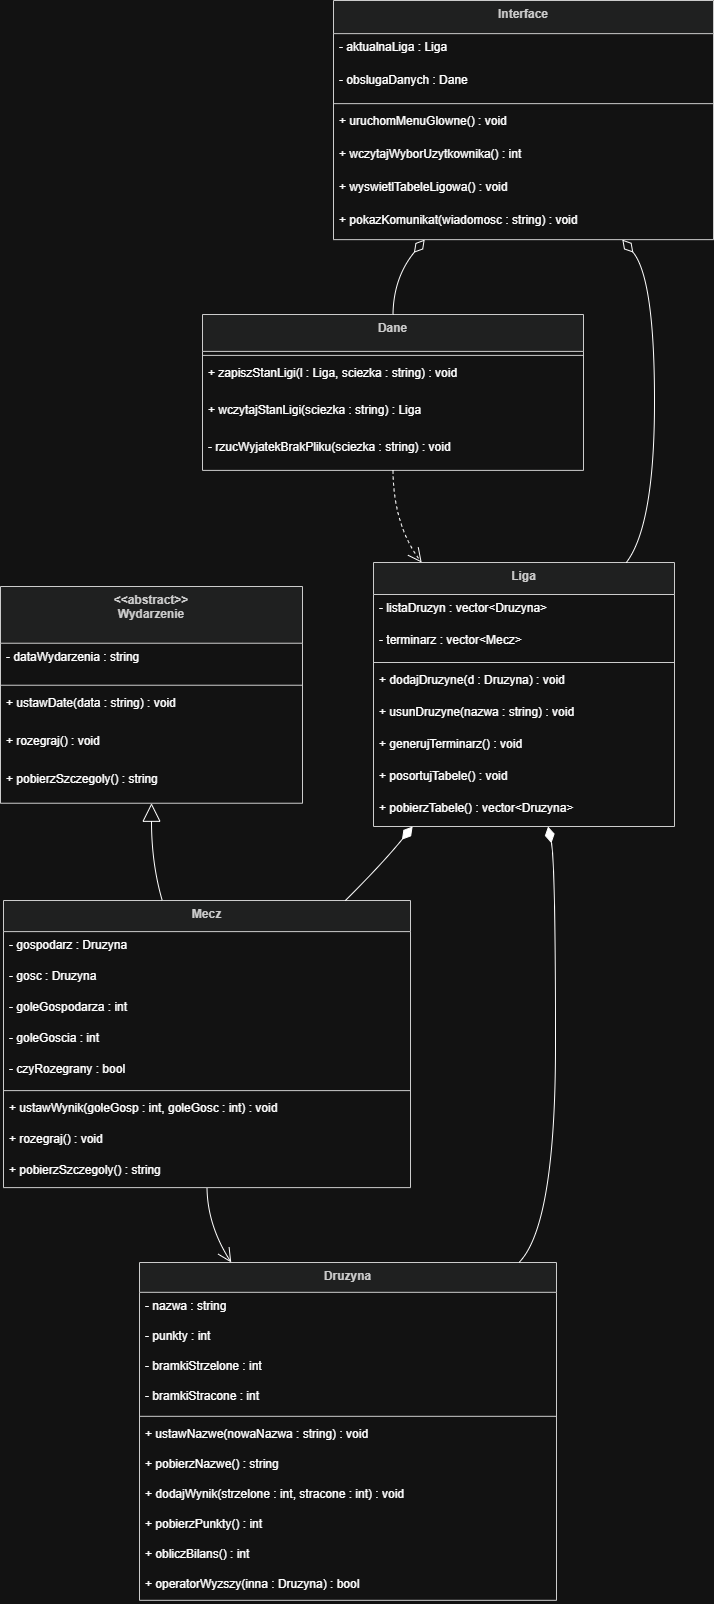

The diagram above was exported from draw.io. Its source (the exported page's mxGraphModel, read from the mxfile embedded in the PNG):
<mxGraphModel dx="861" dy="689" grid="1" gridSize="10" guides="1" tooltips="1" connect="1" arrows="1" fold="1" page="1" pageScale="1" pageWidth="827" pageHeight="1169" math="0" shadow="0">
  <root>
    <mxCell id="0" />
    <mxCell id="1" parent="0" />
    <mxCell id="0oDO7PMeBikyeljvW5pF-1" parent="1" style="swimlane;fontStyle=1;align=center;verticalAlign=top;childLayout=stackLayout;horizontal=1;startSize=56.727272727272734;horizontalStack=0;resizeParent=1;resizeParentMax=0;resizeLast=0;collapsible=0;marginBottom=0;fillColor=light-dark(#eeeeee,#1f2020);strokeColor=light-dark(#999999,#cccccc);fontColor=light-dark(#333333,#cccccc);" value="&lt;&lt;abstract&gt;&gt;&#10;Wydarzenie" vertex="1">
      <mxGeometry height="216.72727272727275" width="302" x="20" y="606" as="geometry" />
    </mxCell>
    <mxCell id="0oDO7PMeBikyeljvW5pF-2" parent="0oDO7PMeBikyeljvW5pF-1" style="text;strokeColor=none;fillColor=none;align=left;verticalAlign=top;spacingLeft=4;spacingRight=4;overflow=hidden;rotatable=0;points=[[0,0.5],[1,0.5]];portConstraint=eastwest;" value="- dataWydarzenia : string" vertex="1">
      <mxGeometry height="38" width="302" y="56.727272727272734" as="geometry" />
    </mxCell>
    <mxCell id="0oDO7PMeBikyeljvW5pF-3" parent="0oDO7PMeBikyeljvW5pF-1" style="line;strokeWidth=1;fillColor=none;align=left;verticalAlign=middle;spacingTop=-1;spacingLeft=3;spacingRight=3;rotatable=0;labelPosition=right;points=[];portConstraint=eastwest;strokeColor=inherit;" vertex="1">
      <mxGeometry height="8" width="302" y="94.72727272727273" as="geometry" />
    </mxCell>
    <mxCell id="0oDO7PMeBikyeljvW5pF-4" parent="0oDO7PMeBikyeljvW5pF-1" style="text;strokeColor=none;fillColor=none;align=left;verticalAlign=top;spacingLeft=4;spacingRight=4;overflow=hidden;rotatable=0;points=[[0,0.5],[1,0.5]];portConstraint=eastwest;" value="+ ustawDate(data : string) : void" vertex="1">
      <mxGeometry height="38" width="302" y="102.72727272727273" as="geometry" />
    </mxCell>
    <mxCell id="0oDO7PMeBikyeljvW5pF-5" parent="0oDO7PMeBikyeljvW5pF-1" style="text;strokeColor=none;fillColor=none;align=left;verticalAlign=top;spacingLeft=4;spacingRight=4;overflow=hidden;rotatable=0;points=[[0,0.5],[1,0.5]];portConstraint=eastwest;" value="+ rozegraj() : void" vertex="1">
      <mxGeometry height="38" width="302" y="140.72727272727275" as="geometry" />
    </mxCell>
    <mxCell id="0oDO7PMeBikyeljvW5pF-6" parent="0oDO7PMeBikyeljvW5pF-1" style="text;strokeColor=none;fillColor=none;align=left;verticalAlign=top;spacingLeft=4;spacingRight=4;overflow=hidden;rotatable=0;points=[[0,0.5],[1,0.5]];portConstraint=eastwest;" value="+ pobierzSzczegoly() : string" vertex="1">
      <mxGeometry height="38" width="302" y="178.72727272727275" as="geometry" />
    </mxCell>
    <mxCell id="0oDO7PMeBikyeljvW5pF-7" parent="1" style="swimlane;fontStyle=1;align=center;verticalAlign=top;childLayout=stackLayout;horizontal=1;startSize=31.11111111111111;horizontalStack=0;resizeParent=1;resizeParentMax=0;resizeLast=0;collapsible=0;marginBottom=0;fillColor=light-dark(#eeeeee,#1f2020);strokeColor=light-dark(#999999,#cccccc);fontColor=light-dark(#333333,#cccccc);" value="Mecz" vertex="1">
      <mxGeometry height="287.1111111111111" width="407" x="23" y="920" as="geometry" />
    </mxCell>
    <mxCell id="0oDO7PMeBikyeljvW5pF-8" parent="0oDO7PMeBikyeljvW5pF-7" style="text;strokeColor=none;fillColor=none;align=left;verticalAlign=top;spacingLeft=4;spacingRight=4;overflow=hidden;rotatable=0;points=[[0,0.5],[1,0.5]];portConstraint=eastwest;" value="- gospodarz : Druzyna" vertex="1">
      <mxGeometry height="31" width="407" y="31.11111111111111" as="geometry" />
    </mxCell>
    <mxCell id="0oDO7PMeBikyeljvW5pF-9" parent="0oDO7PMeBikyeljvW5pF-7" style="text;strokeColor=none;fillColor=none;align=left;verticalAlign=top;spacingLeft=4;spacingRight=4;overflow=hidden;rotatable=0;points=[[0,0.5],[1,0.5]];portConstraint=eastwest;" value="- gosc : Druzyna" vertex="1">
      <mxGeometry height="31" width="407" y="62.111111111111114" as="geometry" />
    </mxCell>
    <mxCell id="0oDO7PMeBikyeljvW5pF-10" parent="0oDO7PMeBikyeljvW5pF-7" style="text;strokeColor=none;fillColor=none;align=left;verticalAlign=top;spacingLeft=4;spacingRight=4;overflow=hidden;rotatable=0;points=[[0,0.5],[1,0.5]];portConstraint=eastwest;" value="- goleGospodarza : int" vertex="1">
      <mxGeometry height="31" width="407" y="93.11111111111111" as="geometry" />
    </mxCell>
    <mxCell id="0oDO7PMeBikyeljvW5pF-11" parent="0oDO7PMeBikyeljvW5pF-7" style="text;strokeColor=none;fillColor=none;align=left;verticalAlign=top;spacingLeft=4;spacingRight=4;overflow=hidden;rotatable=0;points=[[0,0.5],[1,0.5]];portConstraint=eastwest;" value="- goleGoscia : int" vertex="1">
      <mxGeometry height="31" width="407" y="124.11111111111111" as="geometry" />
    </mxCell>
    <mxCell id="0oDO7PMeBikyeljvW5pF-12" parent="0oDO7PMeBikyeljvW5pF-7" style="text;strokeColor=none;fillColor=none;align=left;verticalAlign=top;spacingLeft=4;spacingRight=4;overflow=hidden;rotatable=0;points=[[0,0.5],[1,0.5]];portConstraint=eastwest;" value="- czyRozegrany : bool" vertex="1">
      <mxGeometry height="31" width="407" y="155.11111111111111" as="geometry" />
    </mxCell>
    <mxCell id="0oDO7PMeBikyeljvW5pF-13" parent="0oDO7PMeBikyeljvW5pF-7" style="line;strokeWidth=1;fillColor=none;align=left;verticalAlign=middle;spacingTop=-1;spacingLeft=3;spacingRight=3;rotatable=0;labelPosition=right;points=[];portConstraint=eastwest;strokeColor=inherit;" vertex="1">
      <mxGeometry height="8" width="407" y="186.11111111111111" as="geometry" />
    </mxCell>
    <mxCell id="0oDO7PMeBikyeljvW5pF-14" parent="0oDO7PMeBikyeljvW5pF-7" style="text;strokeColor=none;fillColor=none;align=left;verticalAlign=top;spacingLeft=4;spacingRight=4;overflow=hidden;rotatable=0;points=[[0,0.5],[1,0.5]];portConstraint=eastwest;" value="+ ustawWynik(goleGosp : int, goleGosc : int) : void" vertex="1">
      <mxGeometry height="31" width="407" y="194.11111111111111" as="geometry" />
    </mxCell>
    <mxCell id="0oDO7PMeBikyeljvW5pF-15" parent="0oDO7PMeBikyeljvW5pF-7" style="text;strokeColor=none;fillColor=none;align=left;verticalAlign=top;spacingLeft=4;spacingRight=4;overflow=hidden;rotatable=0;points=[[0,0.5],[1,0.5]];portConstraint=eastwest;" value="+ rozegraj() : void" vertex="1">
      <mxGeometry height="31" width="407" y="225.11111111111111" as="geometry" />
    </mxCell>
    <mxCell id="0oDO7PMeBikyeljvW5pF-16" parent="0oDO7PMeBikyeljvW5pF-7" style="text;strokeColor=none;fillColor=none;align=left;verticalAlign=top;spacingLeft=4;spacingRight=4;overflow=hidden;rotatable=0;points=[[0,0.5],[1,0.5]];portConstraint=eastwest;" value="+ pobierzSzczegoly() : string" vertex="1">
      <mxGeometry height="31" width="407" y="256.1111111111111" as="geometry" />
    </mxCell>
    <mxCell id="0oDO7PMeBikyeljvW5pF-17" parent="1" style="swimlane;fontStyle=1;align=center;verticalAlign=top;childLayout=stackLayout;horizontal=1;startSize=29.818181818181817;horizontalStack=0;resizeParent=1;resizeParentMax=0;resizeLast=0;collapsible=0;marginBottom=0;fillColor=light-dark(#eeeeee,#1f2020);strokeColor=light-dark(#999999,#cccccc);fontColor=light-dark(#333333,#cccccc);" value="Druzyna" vertex="1">
      <mxGeometry height="337.8181818181818" width="417" x="159" y="1282" as="geometry" />
    </mxCell>
    <mxCell id="0oDO7PMeBikyeljvW5pF-18" parent="0oDO7PMeBikyeljvW5pF-17" style="text;strokeColor=none;fillColor=none;align=left;verticalAlign=top;spacingLeft=4;spacingRight=4;overflow=hidden;rotatable=0;points=[[0,0.5],[1,0.5]];portConstraint=eastwest;" value="- nazwa : string" vertex="1">
      <mxGeometry height="30" width="417" y="29.818181818181817" as="geometry" />
    </mxCell>
    <mxCell id="0oDO7PMeBikyeljvW5pF-19" parent="0oDO7PMeBikyeljvW5pF-17" style="text;strokeColor=none;fillColor=none;align=left;verticalAlign=top;spacingLeft=4;spacingRight=4;overflow=hidden;rotatable=0;points=[[0,0.5],[1,0.5]];portConstraint=eastwest;" value="- punkty : int" vertex="1">
      <mxGeometry height="30" width="417" y="59.81818181818181" as="geometry" />
    </mxCell>
    <mxCell id="0oDO7PMeBikyeljvW5pF-20" parent="0oDO7PMeBikyeljvW5pF-17" style="text;strokeColor=none;fillColor=none;align=left;verticalAlign=top;spacingLeft=4;spacingRight=4;overflow=hidden;rotatable=0;points=[[0,0.5],[1,0.5]];portConstraint=eastwest;" value="- bramkiStrzelone : int" vertex="1">
      <mxGeometry height="30" width="417" y="89.81818181818181" as="geometry" />
    </mxCell>
    <mxCell id="0oDO7PMeBikyeljvW5pF-21" parent="0oDO7PMeBikyeljvW5pF-17" style="text;strokeColor=none;fillColor=none;align=left;verticalAlign=top;spacingLeft=4;spacingRight=4;overflow=hidden;rotatable=0;points=[[0,0.5],[1,0.5]];portConstraint=eastwest;" value="- bramkiStracone : int" vertex="1">
      <mxGeometry height="30" width="417" y="119.81818181818181" as="geometry" />
    </mxCell>
    <mxCell id="0oDO7PMeBikyeljvW5pF-22" parent="0oDO7PMeBikyeljvW5pF-17" style="line;strokeWidth=1;fillColor=none;align=left;verticalAlign=middle;spacingTop=-1;spacingLeft=3;spacingRight=3;rotatable=0;labelPosition=right;points=[];portConstraint=eastwest;strokeColor=inherit;" vertex="1">
      <mxGeometry height="8" width="417" y="149.8181818181818" as="geometry" />
    </mxCell>
    <mxCell id="0oDO7PMeBikyeljvW5pF-23" parent="0oDO7PMeBikyeljvW5pF-17" style="text;strokeColor=none;fillColor=none;align=left;verticalAlign=top;spacingLeft=4;spacingRight=4;overflow=hidden;rotatable=0;points=[[0,0.5],[1,0.5]];portConstraint=eastwest;" value="+ ustawNazwe(nowaNazwa : string) : void" vertex="1">
      <mxGeometry height="30" width="417" y="157.8181818181818" as="geometry" />
    </mxCell>
    <mxCell id="0oDO7PMeBikyeljvW5pF-24" parent="0oDO7PMeBikyeljvW5pF-17" style="text;strokeColor=none;fillColor=none;align=left;verticalAlign=top;spacingLeft=4;spacingRight=4;overflow=hidden;rotatable=0;points=[[0,0.5],[1,0.5]];portConstraint=eastwest;" value="+ pobierzNazwe() : string" vertex="1">
      <mxGeometry height="30" width="417" y="187.8181818181818" as="geometry" />
    </mxCell>
    <mxCell id="0oDO7PMeBikyeljvW5pF-25" parent="0oDO7PMeBikyeljvW5pF-17" style="text;strokeColor=none;fillColor=none;align=left;verticalAlign=top;spacingLeft=4;spacingRight=4;overflow=hidden;rotatable=0;points=[[0,0.5],[1,0.5]];portConstraint=eastwest;" value="+ dodajWynik(strzelone : int, stracone : int) : void" vertex="1">
      <mxGeometry height="30" width="417" y="217.8181818181818" as="geometry" />
    </mxCell>
    <mxCell id="0oDO7PMeBikyeljvW5pF-26" parent="0oDO7PMeBikyeljvW5pF-17" style="text;strokeColor=none;fillColor=none;align=left;verticalAlign=top;spacingLeft=4;spacingRight=4;overflow=hidden;rotatable=0;points=[[0,0.5],[1,0.5]];portConstraint=eastwest;" value="+ pobierzPunkty() : int" vertex="1">
      <mxGeometry height="30" width="417" y="247.8181818181818" as="geometry" />
    </mxCell>
    <mxCell id="0oDO7PMeBikyeljvW5pF-27" parent="0oDO7PMeBikyeljvW5pF-17" style="text;strokeColor=none;fillColor=none;align=left;verticalAlign=top;spacingLeft=4;spacingRight=4;overflow=hidden;rotatable=0;points=[[0,0.5],[1,0.5]];portConstraint=eastwest;" value="+ obliczBilans() : int" vertex="1">
      <mxGeometry height="30" width="417" y="277.8181818181818" as="geometry" />
    </mxCell>
    <mxCell id="0oDO7PMeBikyeljvW5pF-28" parent="0oDO7PMeBikyeljvW5pF-17" style="text;strokeColor=none;fillColor=none;align=left;verticalAlign=top;spacingLeft=4;spacingRight=4;overflow=hidden;rotatable=0;points=[[0,0.5],[1,0.5]];portConstraint=eastwest;" value="+ operatorWyzszy(inna : Druzyna) : bool" vertex="1">
      <mxGeometry height="30" width="417" y="307.8181818181818" as="geometry" />
    </mxCell>
    <mxCell id="0oDO7PMeBikyeljvW5pF-29" parent="1" style="swimlane;fontStyle=1;align=center;verticalAlign=top;childLayout=stackLayout;horizontal=1;startSize=32;horizontalStack=0;resizeParent=1;resizeParentMax=0;resizeLast=0;collapsible=0;marginBottom=0;fillColor=light-dark(#eeeeee,#1f2020);strokeColor=light-dark(#999999,#cccccc);fontColor=light-dark(#333333,#cccccc);" value="Liga" vertex="1">
      <mxGeometry height="264" width="301" x="393" y="582" as="geometry" />
    </mxCell>
    <mxCell id="0oDO7PMeBikyeljvW5pF-30" parent="0oDO7PMeBikyeljvW5pF-29" style="text;strokeColor=none;fillColor=none;align=left;verticalAlign=top;spacingLeft=4;spacingRight=4;overflow=hidden;rotatable=0;points=[[0,0.5],[1,0.5]];portConstraint=eastwest;" value="- listaDruzyn : vector&lt;Druzyna&gt;" vertex="1">
      <mxGeometry height="32" width="301" y="32" as="geometry" />
    </mxCell>
    <mxCell id="0oDO7PMeBikyeljvW5pF-31" parent="0oDO7PMeBikyeljvW5pF-29" style="text;strokeColor=none;fillColor=none;align=left;verticalAlign=top;spacingLeft=4;spacingRight=4;overflow=hidden;rotatable=0;points=[[0,0.5],[1,0.5]];portConstraint=eastwest;" value="- terminarz : vector&lt;Mecz&gt;" vertex="1">
      <mxGeometry height="32" width="301" y="64" as="geometry" />
    </mxCell>
    <mxCell id="0oDO7PMeBikyeljvW5pF-32" parent="0oDO7PMeBikyeljvW5pF-29" style="line;strokeWidth=1;fillColor=none;align=left;verticalAlign=middle;spacingTop=-1;spacingLeft=3;spacingRight=3;rotatable=0;labelPosition=right;points=[];portConstraint=eastwest;strokeColor=inherit;" vertex="1">
      <mxGeometry height="8" width="301" y="96" as="geometry" />
    </mxCell>
    <mxCell id="0oDO7PMeBikyeljvW5pF-33" parent="0oDO7PMeBikyeljvW5pF-29" style="text;strokeColor=none;fillColor=none;align=left;verticalAlign=top;spacingLeft=4;spacingRight=4;overflow=hidden;rotatable=0;points=[[0,0.5],[1,0.5]];portConstraint=eastwest;" value="+ dodajDruzyne(d : Druzyna) : void" vertex="1">
      <mxGeometry height="32" width="301" y="104" as="geometry" />
    </mxCell>
    <mxCell id="0oDO7PMeBikyeljvW5pF-34" parent="0oDO7PMeBikyeljvW5pF-29" style="text;strokeColor=none;fillColor=none;align=left;verticalAlign=top;spacingLeft=4;spacingRight=4;overflow=hidden;rotatable=0;points=[[0,0.5],[1,0.5]];portConstraint=eastwest;" value="+ usunDruzyne(nazwa : string) : void" vertex="1">
      <mxGeometry height="32" width="301" y="136" as="geometry" />
    </mxCell>
    <mxCell id="0oDO7PMeBikyeljvW5pF-35" parent="0oDO7PMeBikyeljvW5pF-29" style="text;strokeColor=none;fillColor=none;align=left;verticalAlign=top;spacingLeft=4;spacingRight=4;overflow=hidden;rotatable=0;points=[[0,0.5],[1,0.5]];portConstraint=eastwest;" value="+ generujTerminarz() : void" vertex="1">
      <mxGeometry height="32" width="301" y="168" as="geometry" />
    </mxCell>
    <mxCell id="0oDO7PMeBikyeljvW5pF-36" parent="0oDO7PMeBikyeljvW5pF-29" style="text;strokeColor=none;fillColor=none;align=left;verticalAlign=top;spacingLeft=4;spacingRight=4;overflow=hidden;rotatable=0;points=[[0,0.5],[1,0.5]];portConstraint=eastwest;" value="+ posortujTabele() : void" vertex="1">
      <mxGeometry height="32" width="301" y="200" as="geometry" />
    </mxCell>
    <mxCell id="0oDO7PMeBikyeljvW5pF-37" parent="0oDO7PMeBikyeljvW5pF-29" style="text;strokeColor=none;fillColor=none;align=left;verticalAlign=top;spacingLeft=4;spacingRight=4;overflow=hidden;rotatable=0;points=[[0,0.5],[1,0.5]];portConstraint=eastwest;" value="+ pobierzTabele() : vector&lt;Druzyna&gt;" vertex="1">
      <mxGeometry height="32" width="301" y="232" as="geometry" />
    </mxCell>
    <mxCell id="0oDO7PMeBikyeljvW5pF-38" parent="1" style="swimlane;fontStyle=1;align=center;verticalAlign=top;childLayout=stackLayout;horizontal=1;startSize=36.888888888888886;horizontalStack=0;resizeParent=1;resizeParentMax=0;resizeLast=0;collapsible=0;marginBottom=0;fillColor=light-dark(#eeeeee,#1f2020);strokeColor=light-dark(#999999,#cccccc);fontColor=light-dark(#333333,#cccccc);" value="Dane" vertex="1">
      <mxGeometry height="155.88888888888889" width="381" x="222" y="334" as="geometry" />
    </mxCell>
    <mxCell id="0oDO7PMeBikyeljvW5pF-39" parent="0oDO7PMeBikyeljvW5pF-38" style="line;strokeWidth=1;fillColor=none;align=left;verticalAlign=middle;spacingTop=-1;spacingLeft=3;spacingRight=3;rotatable=0;labelPosition=right;points=[];portConstraint=eastwest;strokeColor=inherit;" vertex="1">
      <mxGeometry height="8" width="381" y="36.888888888888886" as="geometry" />
    </mxCell>
    <mxCell id="0oDO7PMeBikyeljvW5pF-40" parent="0oDO7PMeBikyeljvW5pF-38" style="text;strokeColor=none;fillColor=none;align=left;verticalAlign=top;spacingLeft=4;spacingRight=4;overflow=hidden;rotatable=0;points=[[0,0.5],[1,0.5]];portConstraint=eastwest;" value="+ zapiszStanLigi(l : Liga, sciezka : string) : void" vertex="1">
      <mxGeometry height="37" width="381" y="44.888888888888886" as="geometry" />
    </mxCell>
    <mxCell id="0oDO7PMeBikyeljvW5pF-41" parent="0oDO7PMeBikyeljvW5pF-38" style="text;strokeColor=none;fillColor=none;align=left;verticalAlign=top;spacingLeft=4;spacingRight=4;overflow=hidden;rotatable=0;points=[[0,0.5],[1,0.5]];portConstraint=eastwest;" value="+ wczytajStanLigi(sciezka : string) : Liga" vertex="1">
      <mxGeometry height="37" width="381" y="81.88888888888889" as="geometry" />
    </mxCell>
    <mxCell id="0oDO7PMeBikyeljvW5pF-42" parent="0oDO7PMeBikyeljvW5pF-38" style="text;strokeColor=none;fillColor=none;align=left;verticalAlign=top;spacingLeft=4;spacingRight=4;overflow=hidden;rotatable=0;points=[[0,0.5],[1,0.5]];portConstraint=eastwest;" value="- rzucWyjatekBrakPliku(sciezka : string) : void" vertex="1">
      <mxGeometry height="37" width="381" y="118.88888888888889" as="geometry" />
    </mxCell>
    <mxCell id="0oDO7PMeBikyeljvW5pF-43" parent="1" style="swimlane;fontStyle=1;align=center;verticalAlign=top;childLayout=stackLayout;horizontal=1;startSize=33.142857142857146;horizontalStack=0;resizeParent=1;resizeParentMax=0;resizeLast=0;collapsible=0;marginBottom=0;fillColor=light-dark(#eeeeee,#1f2020);strokeColor=light-dark(#999999,#cccccc);fontColor=light-dark(#333333,#cccccc);" value="Interface" vertex="1">
      <mxGeometry height="239.14285714285714" width="380" x="353" y="20" as="geometry" />
    </mxCell>
    <mxCell id="0oDO7PMeBikyeljvW5pF-44" parent="0oDO7PMeBikyeljvW5pF-43" style="text;strokeColor=none;fillColor=none;align=left;verticalAlign=top;spacingLeft=4;spacingRight=4;overflow=hidden;rotatable=0;points=[[0,0.5],[1,0.5]];portConstraint=eastwest;" value="- aktualnaLiga : Liga" vertex="1">
      <mxGeometry height="33" width="380" y="33.142857142857146" as="geometry" />
    </mxCell>
    <mxCell id="0oDO7PMeBikyeljvW5pF-45" parent="0oDO7PMeBikyeljvW5pF-43" style="text;strokeColor=none;fillColor=none;align=left;verticalAlign=top;spacingLeft=4;spacingRight=4;overflow=hidden;rotatable=0;points=[[0,0.5],[1,0.5]];portConstraint=eastwest;" value="- obslugaDanych : Dane" vertex="1">
      <mxGeometry height="33" width="380" y="66.14285714285714" as="geometry" />
    </mxCell>
    <mxCell id="0oDO7PMeBikyeljvW5pF-46" parent="0oDO7PMeBikyeljvW5pF-43" style="line;strokeWidth=1;fillColor=none;align=left;verticalAlign=middle;spacingTop=-1;spacingLeft=3;spacingRight=3;rotatable=0;labelPosition=right;points=[];portConstraint=eastwest;strokeColor=inherit;" vertex="1">
      <mxGeometry height="8" width="380" y="99.14285714285714" as="geometry" />
    </mxCell>
    <mxCell id="0oDO7PMeBikyeljvW5pF-47" parent="0oDO7PMeBikyeljvW5pF-43" style="text;strokeColor=none;fillColor=none;align=left;verticalAlign=top;spacingLeft=4;spacingRight=4;overflow=hidden;rotatable=0;points=[[0,0.5],[1,0.5]];portConstraint=eastwest;" value="+ uruchomMenuGlowne() : void" vertex="1">
      <mxGeometry height="33" width="380" y="107.14285714285714" as="geometry" />
    </mxCell>
    <mxCell id="0oDO7PMeBikyeljvW5pF-48" parent="0oDO7PMeBikyeljvW5pF-43" style="text;strokeColor=none;fillColor=none;align=left;verticalAlign=top;spacingLeft=4;spacingRight=4;overflow=hidden;rotatable=0;points=[[0,0.5],[1,0.5]];portConstraint=eastwest;" value="+ wczytajWyborUzytkownika() : int" vertex="1">
      <mxGeometry height="33" width="380" y="140.14285714285714" as="geometry" />
    </mxCell>
    <mxCell id="0oDO7PMeBikyeljvW5pF-49" parent="0oDO7PMeBikyeljvW5pF-43" style="text;strokeColor=none;fillColor=none;align=left;verticalAlign=top;spacingLeft=4;spacingRight=4;overflow=hidden;rotatable=0;points=[[0,0.5],[1,0.5]];portConstraint=eastwest;" value="+ wyswietlTabeleLigowa() : void" vertex="1">
      <mxGeometry height="33" width="380" y="173.14285714285714" as="geometry" />
    </mxCell>
    <mxCell id="0oDO7PMeBikyeljvW5pF-50" parent="0oDO7PMeBikyeljvW5pF-43" style="text;strokeColor=none;fillColor=none;align=left;verticalAlign=top;spacingLeft=4;spacingRight=4;overflow=hidden;rotatable=0;points=[[0,0.5],[1,0.5]];portConstraint=eastwest;" value="+ pokazKomunikat(wiadomosc : string) : void" vertex="1">
      <mxGeometry height="33" width="380" y="206.14285714285714" as="geometry" />
    </mxCell>
    <mxCell id="0oDO7PMeBikyeljvW5pF-51" edge="1" parent="1" source="0oDO7PMeBikyeljvW5pF-1" style="curved=1;startArrow=block;startSize=16;startFill=0;endArrow=none;exitX=0.5;exitY=1;entryX=0.39;entryY=0;rounded=0;fontSize=12;" target="0oDO7PMeBikyeljvW5pF-7" value="">
      <mxGeometry relative="1" as="geometry">
        <Array as="points">
          <mxPoint x="171" y="883" />
        </Array>
      </mxGeometry>
    </mxCell>
    <mxCell id="0oDO7PMeBikyeljvW5pF-52" edge="1" parent="1" source="0oDO7PMeBikyeljvW5pF-29" style="curved=1;startArrow=diamondThin;startSize=14;startFill=1;endArrow=none;exitX=0.58;exitY=1;entryX=0.91;entryY=0;rounded=0;fontSize=12;" target="0oDO7PMeBikyeljvW5pF-17" value="">
      <mxGeometry relative="1" as="geometry">
        <Array as="points">
          <mxPoint x="575" y="883" />
          <mxPoint x="575" y="1245" />
        </Array>
      </mxGeometry>
    </mxCell>
    <mxCell id="0oDO7PMeBikyeljvW5pF-55" edge="1" parent="1" source="0oDO7PMeBikyeljvW5pF-29" style="curved=1;startArrow=diamondThin;startSize=14;startFill=1;endArrow=none;exitX=0.13;exitY=1;entryX=0.84;entryY=0;rounded=0;fontSize=12;" target="0oDO7PMeBikyeljvW5pF-7" value="">
      <mxGeometry relative="1" as="geometry">
        <Array as="points">
          <mxPoint x="402" y="883" />
        </Array>
      </mxGeometry>
    </mxCell>
    <mxCell id="0oDO7PMeBikyeljvW5pF-58" edge="1" parent="1" source="0oDO7PMeBikyeljvW5pF-43" style="curved=1;startArrow=diamondThin;startSize=14;startFill=0;endArrow=none;exitX=0.76;exitY=1;entryX=0.84;entryY=0;rounded=0;fontSize=12;" target="0oDO7PMeBikyeljvW5pF-29" value="">
      <mxGeometry relative="1" x="0.0035" y="-28" as="geometry">
        <mxPoint as="offset" />
        <Array as="points">
          <mxPoint x="674" y="297" />
          <mxPoint x="674" y="545" />
        </Array>
      </mxGeometry>
    </mxCell>
    <mxCell id="0oDO7PMeBikyeljvW5pF-61" edge="1" parent="1" source="0oDO7PMeBikyeljvW5pF-43" style="curved=1;startArrow=diamondThin;startSize=14;startFill=0;endArrow=none;exitX=0.24;exitY=1;entryX=0.5;entryY=0;rounded=0;fontSize=12;" target="0oDO7PMeBikyeljvW5pF-38" value="">
      <mxGeometry relative="1" as="geometry">
        <Array as="points">
          <mxPoint x="413" y="297" />
        </Array>
      </mxGeometry>
    </mxCell>
    <mxCell id="0oDO7PMeBikyeljvW5pF-64" edge="1" parent="1" source="0oDO7PMeBikyeljvW5pF-7" style="curved=1;startArrow=none;endArrow=open;endSize=12;exitX=0.5;exitY=1;entryX=0.22;entryY=0;rounded=0;fontSize=12;" target="0oDO7PMeBikyeljvW5pF-17" value="">
      <mxGeometry relative="1" as="geometry">
        <Array as="points">
          <mxPoint x="227" y="1245" />
        </Array>
      </mxGeometry>
    </mxCell>
    <mxCell id="0oDO7PMeBikyeljvW5pF-67" edge="1" parent="1" source="0oDO7PMeBikyeljvW5pF-38" style="curved=1;dashed=1;startArrow=none;endArrow=open;endSize=12;exitX=0.5;exitY=1;entryX=0.16;entryY=0;rounded=0;fontSize=12;" target="0oDO7PMeBikyeljvW5pF-29" value="">
      <mxGeometry relative="1" x="-0.0159" as="geometry">
        <mxPoint as="offset" />
        <Array as="points">
          <mxPoint x="413" y="545" />
        </Array>
      </mxGeometry>
    </mxCell>
  </root>
</mxGraphModel>